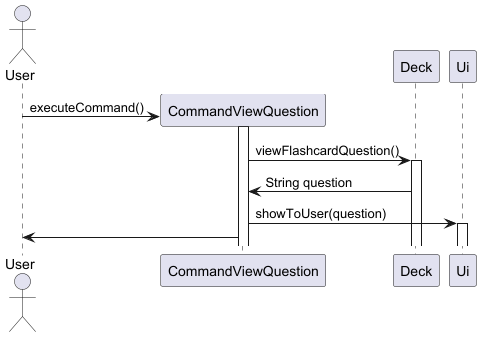

The diagram above was rendered by PlantUML. Its source (embedded in the PNG):
@startuml
actor User
User -> CommandViewQuestion **: executeCommand()
CommandViewQuestion++
CommandViewQuestion -> Deck++: viewFlashcardQuestion()
Deck -> CommandViewQuestion: String question
CommandViewQuestion -> Ui++: showToUser(question)


CommandViewQuestion -> User


@enduml